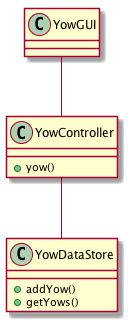

The diagram above was rendered by PlantUML. Its source (embedded in the PNG):
@startuml
YowGUI -- YowController
YowController -- YowDataStore
YowController : +yow()
YowDataStore : +addYow()
YowDataStore : +getYows()
@enduml